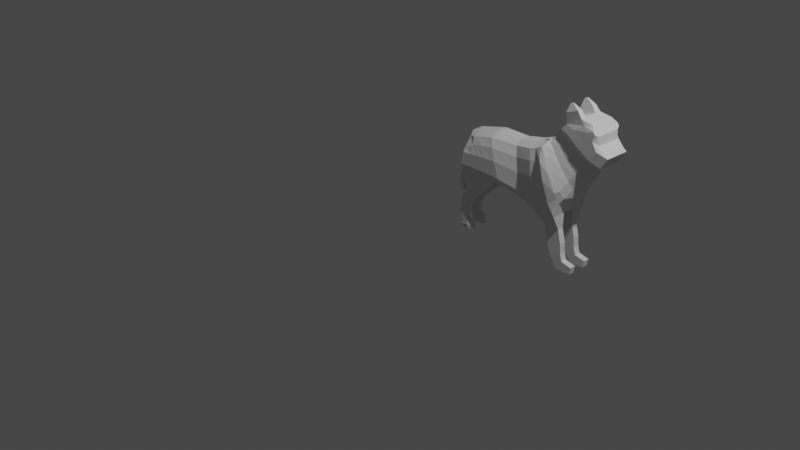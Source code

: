 # Source: dog2.blend  (saved by Blender 3.3.6; exported with 4.5.12 LTS)
import bpy
from mathutils import Matrix  # noqa: F401  (used for matrix-valued properties, if any)

bpy.ops.wm.read_factory_settings(use_empty=True)
scene = bpy.context.scene
scene.name = 'Scene'

# ---- collections
col_collection = bpy.data.collections.new('Collection'); scene.collection.children.link(col_collection)

# ---- world
world_world = bpy.data.worlds.new('World'); scene.world = world_world
world_world.use_nodes = True; world_world.node_tree.nodes.clear()
_N = world_world.node_tree.nodes; _L = world_world.node_tree.links
n0 = _N.new('ShaderNodeOutputWorld'); n0.name = 'World Output'; n0.location = (300, 300)
n1 = _N.new('ShaderNodeBackground'); n1.name = 'Background'; n1.location = (10, 300)
n1.inputs[0].default_value = (0.05088, 0.05088, 0.05088, 1.0)
_L.new(n1.outputs[0], n0.inputs[0])
n0.is_active_output = True
world_world.color = (0.05088, 0.05088, 0.05088)
world_world.use_sun_shadow = False
world_world.sun_shadow_jitter_overblur = 0.0

# ---- cameras
cam_camera = bpy.data.cameras.new('Camera')
cam_camera.clip_end = 100.0
cam_camera.ortho_scale = 7.314

# ---- lights
light_light = bpy.data.lights.new('Light', 'POINT')
light_light.transmission_factor = 0.0
light_light.energy = 1000.0
light_light.shadow_soft_size = 0.1
light_light.shadow_maximum_resolution = 0.006
light_light.use_absolute_resolution = True

# ---- meshes
me_plane = bpy.data.meshes.new('Plane')
me_plane.from_pydata([(-0.2494, -0.7403, 0.0), (0.2308, -0.8073, 0.0), (-0.2996, -0.54, 0.0), (0.2421, -0.3362, 0.0), (-0.3403, -0.3693, 0.0), (0.2753, -0.1427, 0.0), (-0.3337, -0.03093, 0.0), (0.3529, 0.1511, 0.0), (-0.386, 0.2076, 0.0), (0.37, 0.3396, 0.0), (-0.4403, 0.3543, 0.0), (0.3218, 0.6473, 0.0), (0.3218, 0.5066, 0.0), (-0.4166, 0.2881, 0.0), (-0.4561, 0.376, 0.0), (0.1506, 0.7401, 0.0), (-0.6255, 0.5335, 0.0), (-0.3492, 1.001, 0.0), (-0.2403, 0.967, 0.0), (-0.5886, 0.4992, 0.0), (-0.5007, 0.4387, 0.0), (-0.0255, 0.8518, 0.0), (-0.4747, 0.4085, 0.0), (0.08781, 0.7802, 0.0), (-0.1443, 0.9263, 0.0), (-0.5561, 0.4689, 0.0), (-0.6952, 0.5743, 0.0), (-0.3699, 1.128, 0.0), (-0.7704, 0.6367, 0.0), (-0.5014, 1.21, 0.0), (-0.8446, 0.8369, 0.0), (-0.6106, 1.084, 0.0), (-0.8223, 0.9892, 0.0), (-0.7139, 1.076, 0.0), (0.1316, -0.7933, 0.0), (-0.7366, 1.058, 0.0), (-0.7712, 1.03, 0.0), (-0.01952, -0.7719, 0.0), (-0.7967, 1.01, 0.0), (-0.08101, -0.7627, 0.0), (-0.2467, -0.54, 0.1139), (-0.1965, -0.7037, 0.09497), (0.1316, -0.7567, 0.1583), (0.2308, -0.7708, 0.1299), (0.2421, -0.3362, 0.1299), (-0.1668, -0.4865, 0.1415), (-0.1901, -0.3159, 0.1415), (-0.2874, -0.3693, 0.1139), (0.2654, -0.1427, 0.08449), (-0.1665, 0.01199, 0.1159), (-0.2808, -0.03093, 0.08832), (0.3429, 0.1511, 0.08449), (-0.2141, 0.2449, 0.1511), (-0.3331, 0.2076, 0.1235), (0.37, 0.3396, 0.1412), (-0.2606, 0.4234, 0.1826), (-0.394, 0.3543, 0.1325), (0.3218, 0.5066, 0.1395), (0.3218, 0.6473, 0.171), (-0.3637, 0.2881, 0.1235), (-0.2374, 0.3396, 0.1511), (-0.3131, 0.46, 0.165), (-0.4098, 0.3775, 0.1332), (0.1506, 0.6883, 0.16), (-0.5603, 0.6556, 0.09386), (-0.5792, 0.5454, 0.06623), (-0.2403, 0.9165, 0.07597), (-0.3492, 0.9619, 0.07502), (-0.4284, 0.414, 0.1147), (-0.1443, 0.8757, 0.07947), (-0.5423, 0.4992, 0.06718), (-0.5065, 0.6095, 0.09481), (-0.5098, 0.4689, 0.07068), (-0.4544, 0.4387, 0.08832), (0.08781, 0.7322, 0.1419), (-0.0255, 0.8012, 0.0971), (-0.3887, 0.5361, 0.1159), (-0.3347, 0.4982, 0.1466), (-0.459, 0.5767, 0.09832), (-0.6185, 0.7048, 0.1159), (-0.6489, 0.5743, 0.08832), (-0.3699, 1.128, 0.1043), (-0.707, 0.772, 0.1159), (-0.7241, 0.6367, 0.08832), (-0.5014, 1.21, 0.1043), (-0.7894, 0.8951, 0.1159), (-0.8446, 0.8369, 0.1043), (-0.6106, 1.084, 0.1043), (-0.7967, 1.01, 0.1159), (-0.8223, 0.9892, 0.1043), (-0.7139, 1.076, 0.1043), (-0.01952, -0.7353, 0.1578), (0.13, -0.3608, 0.1583), (0.1478, -0.1901, 0.1583), (0.2115, 0.113, 0.1327), (0.175, 0.3328, 0.1679), (0.1623, 0.586, 0.1994), (0.1686, 0.4609, 0.1679), (0.02356, 0.6596, 0.1918), (-0.407, 0.9147, 0.1107), (-0.3132, 0.8691, 0.1116), (-0.125, 0.7653, 0.1327), (-0.005248, 0.7019, 0.1736), (-0.2305, 0.8305, 0.1151), (-0.438, 1.012, 0.1327), (-0.5577, 1.09, 0.1327), (-0.6596, 1.032, 0.1327), (-0.7366, 1.058, 0.1327), (-0.0407, -0.4331, 0.1578), (-0.04652, -0.2624, 0.1578), (-0.005903, 0.05492, 0.1322), (-0.04877, 0.2823, 0.1674), (-0.08093, 0.4925, 0.1989), (-0.06491, 0.3912, 0.1674), (-0.1701, 0.5438, 0.1855), (-0.4952, 0.7657, 0.1101), (-0.4244, 0.7198, 0.1111), (-0.2766, 0.6335, 0.1322), (-0.1947, 0.5837, 0.1672), (-0.3619, 0.6846, 0.1146), (-0.5418, 0.8352, 0.1322), (-0.6435, 0.9073, 0.1322), (-0.7343, 0.9533, 0.1322), (-0.7712, 1.03, 0.1322), (-0.08101, -0.7261, 0.1415), (-0.5886, 0.4992, 0.05218), (-0.6255, 0.5335, 0.05218), (-0.2494, -0.7403, 0.05218), (-0.2996, -0.54, 0.05218), (0.313, 0.6473, 0.05218), (0.313, 0.5066, 0.05218), (-0.5014, 1.21, 0.05218), (-0.3699, 1.128, 0.05218), (0.2308, -0.8073, 0.05218), (0.1316, -0.7933, 0.08059), (-0.5007, 0.4387, 0.05218), (-0.5561, 0.4689, 0.05218), (-0.386, 0.2076, 0.05218), (-0.4166, 0.2881, 0.05218), (-0.6952, 0.5743, 0.05218), (-0.7704, 0.6367, 0.05218), (0.2421, -0.3496, 0.04577), (-0.0255, 0.8518, 0.05218), (0.08781, 0.7802, 0.07501), (0.37, 0.3396, 0.05218), (-0.7712, 1.03, 0.08004), (-0.7366, 1.058, 0.08059), (-0.4403, 0.3543, 0.05218), (-0.6106, 1.084, 0.05218), (-0.01952, -0.7719, 0.08004), (-0.08101, -0.7627, 0.0638), (-0.4747, 0.4085, 0.07502), (-0.8446, 0.8369, 0.05218), (0.2753, -0.1427, 0.05218), (0.1506, 0.7401, 0.05218), (-0.8223, 0.9892, 0.05218), (-0.7967, 1.01, 0.0638), (-0.3403, -0.3693, 0.05218), (-0.7139, 1.076, 0.05218), (-0.1443, 0.9263, 0.05218), (-0.4561, 0.376, 0.05218), (0.3529, 0.1511, 0.05218), (-0.3337, -0.03093, 0.05218), (-0.3492, 1.001, 0.05218), (-0.2403, 0.967, 0.05218), (0.9972, 0.7253, 0.1043), (0.9877, 0.8355, 0.1043), (0.9896, 0.6511, 0.1043), (0.9877, 0.8355, 0.05218), (0.9972, 0.7253, 0.05218), (0.9896, 0.6511, 0.05218), (0.5001, 0.449, 0.1043), (0.5001, 0.553, 0.1043), (0.5001, 0.6405, 0.1043), (0.5001, 0.6405, 0.05218), (0.5001, 0.553, 0.05218), (0.5001, 0.449, 0.05218), (0.6725, 0.485, 0.1043), (0.6725, 0.6844, 0.05218), (0.6725, 0.6018, 0.1043), (0.6725, 0.6844, 0.1043), (0.6725, 0.6018, 0.05218), (0.6725, 0.485, 0.05218), (0.785, 0.5252, 0.1043), (0.785, 0.6931, 0.05218), (0.785, 0.617, 0.1043), (0.785, 0.6931, 0.1043), (0.785, 0.617, 0.05218), (0.785, 0.5252, 0.05218), (0.8739, 0.569, 0.1043), (0.8739, 0.7189, 0.05218), (0.8739, 0.6546, 0.1043), (0.8739, 0.7189, 0.1043), (0.8739, 0.6546, 0.05218), (0.8739, 0.569, 0.05218), (0.9054, 0.59, 0.1043), (0.9054, 0.8496, 0.05218), (0.9054, 0.6727, 0.1043), (0.9054, 0.8496, 0.1043), (0.9054, 0.6727, 0.05218), (0.9054, 0.59, 0.05218), (0.395, -0.7555, 0.1043), (0.4063, -0.4502, 0.08243), (0.395, -0.7921, 0.05218), (0.4063, -0.4637, 0.04577), (0.4644, -0.7445, 0.1043), (0.4757, -0.5229, 0.08243), (0.4644, -0.781, 0.05218), (0.4757, -0.5363, 0.04577), (0.6075, -0.8176, 0.1043), (0.6188, -0.6663, 0.08243), (0.6075, -0.8541, 0.05218), (0.6188, -0.6797, 0.04577), (0.7145, -0.8244, 0.1043), (0.7258, -0.7434, 0.08243), (0.7145, -0.8609, 0.05218), (0.7258, -0.7434, 0.05218), (0.8809, -0.8389, 0.1043), (0.877, -0.7447, 0.08243), (0.8809, -0.8754, 0.05218), (0.877, -0.7447, 0.05218), (0.9817, -0.7918, 0.09861), (0.9816, -0.6557, 0.07672), (0.9817, -0.8283, 0.04646), (0.9816, -0.6557, 0.04646), (0.8883, -0.6771, 0.05366), (0.9049, -0.8621, 0.05366), (0.9049, -0.8279, 0.1025), (0.8883, -0.6771, 0.08199), (-0.1908, -0.7929, 0.0), (-0.1069, -0.8417, 0.0), (-0.1069, -0.8259, 0.03153), (-0.1908, -0.7771, 0.03153), (0.5572, -0.8827, 0.03649), (0.5539, -0.8999, 0.01585), (0.5572, -0.8827, 0.0), (0.5539, -0.9157, 0.0), (-0.0441, -0.8623, 0.0), (-0.0441, -0.8465, 0.03153), (-0.0182, -0.7755, 0.05218), (-0.0182, -0.7755, 0.0), (0.01239, -0.872, 0.0), (0.01239, -0.8562, 0.03153), (0.03828, -0.7838, 0.05218), (0.03828, -0.7838, 0.0), (0.1265, -0.882, 0.0), (0.1265, -0.8662, 0.02677), (0.1477, -0.8114, 0.04741), (0.1477, -0.8114, 0.0), (0.2667, -0.9241, 0.0), (0.2667, -0.9083, 0.04199), (0.3024, -0.8107, 0.06263), (0.3024, -0.8107, 0.0), (0.419, -0.9407, 0.0), (0.419, -0.9249, 0.04241), (0.4478, -0.8291, 0.06305), (0.4478, -0.8291, 0.0), (0.5263, -0.9381, 0.0), (0.5263, -0.9223, 0.03619), (0.5401, -0.8552, 0.05683), (0.5401, -0.8552, 0.0), (-0.9702, 0.6954, 0.0826), (-0.9578, 0.6621, 0.0826), (-0.9578, 0.6621, 0.07391), (-0.9702, 0.6954, 0.07391), (-0.8578, 0.6325, 0.05863), (-0.9137, 0.7831, 0.05863), (-0.8578, 0.6325, 0.09787), (-0.9137, 0.7831, 0.09787), (-0.09395, -0.8022, 0.05218), (-0.2168, -0.7666, 0.0), (-0.2168, -0.7666, 0.05218), (0.5556, -0.8992, 0.03649), (0.5556, -0.8992, 0.0), (-0.03115, -0.8189, 0.05218), (0.02534, -0.8279, 0.05218), (0.1371, -0.8467, 0.04741), (0.2845, -0.8674, 0.06263), (0.4334, -0.8849, 0.06305), (0.5332, -0.8966, 0.05683), (0.3273, 0.003991, 0.0), (-0.337, -0.2004, 0.0), (0.3174, 0.003991, 0.08449), (-0.2841, -0.2004, 0.1011), (0.1796, -0.0388, 0.1455), (-0.02625, -0.104, 0.145), (-0.1783, -0.1522, 0.1288), (-0.337, -0.2004, 0.05218), (0.3273, 0.003991, 0.05218), (0.1854, -0.8009, 0.0), (-0.7242, 1.068, 0.0), (0.1854, -0.7644, 0.1429), (0.1908, -0.3475, 0.1429), (0.217, -0.1644, 0.129), (0.2882, 0.1337, 0.1173), (0.2808, 0.3365, 0.1525), (0.2488, 0.6192, 0.184), (0.2517, 0.4857, 0.1525), (0.09245, 0.6751, 0.1745), (-0.3756, 0.9403, 0.09133), (-0.2737, 0.8948, 0.09228), (-0.07103, 0.7848, 0.1134), (0.04522, 0.7184, 0.1564), (-0.1838, 0.855, 0.09578), (-0.401, 1.075, 0.1173), (-0.5272, 1.155, 0.1173), (-0.633, 1.06, 0.1173), (-0.7242, 1.068, 0.1173), (-0.7242, 1.068, 0.06518), (0.1854, -0.8009, 0.06518), (0.2597, -0.01559, 0.1232), (-0.2745, -0.6401, 0.0), (0.2364, -0.5718, 0.0), (-0.2216, -0.6401, 0.1139), (0.2364, -0.5718, 0.1299), (0.1308, -0.5771, 0.1583), (-0.03011, -0.6025, 0.1578), (-0.1239, -0.6246, 0.1415), (0.2364, -0.5718, 0.03501), (-0.2745, -0.6401, 0.05218), (0.4007, -0.6212, 0.1043), (0.4007, -0.6212, 0.02642), (0.47, -0.652, 0.1043), (0.47, -0.652, 0.03064), (0.6132, -0.7602, 0.1043), (0.6132, -0.7602, 0.03923), (0.7201, -0.8022, 0.1043), (0.7201, -0.8022, 0.03923), (0.8789, -0.8101, 0.1043), (0.8789, -0.8101, 0.03923), (0.9817, -0.742, 0.09502), (0.9817, -0.742, 0.03923), (0.8966, -0.7696, 0.1025), (0.8966, -0.7696, 0.04071), (0.1881, -0.5742, 0.1429), (0.2392, -0.4539, 0.0), (0.2392, -0.4539, 0.1299), (0.1304, -0.4689, 0.1583), (-0.03541, -0.5178, 0.1578), (-0.1454, -0.5555, 0.1415), (-0.2871, -0.59, 0.05218), (0.4035, -0.5356, 0.1043), (0.4728, -0.5874, 0.1043), (0.616, -0.7132, 0.1043), (0.723, -0.7728, 0.1043), (0.8779, -0.7773, 0.1043), (0.9816, -0.6988, 0.09502), (0.8924, -0.7233, 0.1025), (0.1894, -0.4608, 0.1429), (-0.2871, -0.59, 0.0), (-0.2342, -0.59, 0.1139), (0.2392, -0.4539, 0.03501), (0.4035, -0.5356, 0.02642), (0.4728, -0.5874, 0.03064), (0.616, -0.7132, 0.03923), (0.723, -0.7728, 0.03923), (0.8779, -0.7773, 0.03923), (0.9816, -0.6988, 0.03923), (0.8924, -0.7233, 0.04071), (0.9332, -0.6617, 0.05218), (0.9332, -0.6617, 0.08243), (0.9421, -0.8468, 0.05218), (0.9421, -0.8103, 0.1043), (0.9377, -0.7543, 0.1043), (0.9377, -0.7543, 0.03923), (0.9354, -0.708, 0.1043), (0.9354, -0.708, 0.03923)], [], [(348, 336, 44, 292), (292, 44, 48, 293), (310, 282, 51, 294), (294, 51, 54, 295), (297, 57, 58, 296), (295, 54, 57, 297), (296, 58, 63, 298), (300, 66, 67, 299), (303, 69, 66, 300), (302, 74, 75, 301), (298, 63, 74, 302), (301, 75, 69, 303), (299, 67, 81, 304), (304, 81, 84, 305), (305, 84, 87, 306), (306, 87, 90, 307), (122, 106, 107, 123), (121, 105, 106, 122), (120, 104, 105, 121), (115, 99, 104, 120), (117, 101, 103, 119), (114, 98, 102, 118), (118, 102, 101, 117), (119, 103, 100, 116), (116, 100, 99, 115), (112, 96, 98, 114), (111, 95, 97, 113), (113, 97, 96, 112), (110, 94, 95, 111), (285, 284, 94, 110), (108, 92, 93, 109), (338, 337, 92, 108), (339, 338, 108, 45), (45, 108, 109, 46), (286, 285, 110, 49), (49, 110, 111, 52), (60, 113, 112, 55), (52, 111, 113, 60), (55, 112, 114, 61), (71, 116, 115, 64), (78, 119, 116, 71), (77, 118, 117, 76), (61, 114, 118, 77), (76, 117, 119, 78), (64, 115, 120, 79), (79, 120, 121, 82), (82, 121, 122, 85), (85, 122, 123, 88), (86, 85, 88, 89), (83, 82, 85, 86), (80, 79, 82, 83), (65, 64, 79, 80), (73, 76, 78, 72), (62, 61, 77, 68), (68, 77, 76, 73), (72, 78, 71, 70), (70, 71, 64, 65), (56, 55, 61, 62), (53, 52, 60, 59), (59, 60, 55, 56), (50, 49, 52, 53), (283, 286, 49, 50), (40, 45, 46, 47), (350, 339, 45, 40), (126, 125, 70, 65), (319, 127, 41, 313), (198, 197, 165, 166), (132, 131, 84, 81), (309, 133, 43, 291), (136, 135, 73, 72), (138, 137, 53, 59), (140, 139, 80, 83), (141, 44, 202, 204), (143, 142, 75, 74), (197, 195, 167, 165), (146, 145, 123, 107), (147, 138, 59, 56), (131, 148, 87, 84), (150, 149, 91, 124), (135, 151, 68, 73), (266, 265, 263, 264), (141, 153, 48, 44), (154, 143, 74, 63), (156, 155, 89, 88), (157, 128, 40, 47), (129, 154, 63, 58), (148, 158, 90, 87), (142, 159, 69, 75), (160, 147, 56, 62), (155, 152, 86, 89), (288, 161, 51, 282), (125, 136, 72, 70), (149, 134, 42, 91), (287, 157, 47, 283), (145, 156, 88, 123), (164, 163, 67, 66), (127, 150, 124, 41), (151, 160, 62, 68), (161, 144, 54, 51), (163, 132, 81, 67), (308, 146, 107, 307), (159, 164, 66, 69), (137, 162, 50, 53), (139, 126, 65, 80), (26, 16, 126, 139), (8, 6, 162, 137), (24, 18, 164, 159), (290, 35, 146, 308), (17, 27, 132, 163), (7, 9, 144, 161), (22, 14, 160, 151), (271, 270, 229, 232), (18, 17, 163, 164), (36, 38, 156, 145), (281, 4, 157, 287), (37, 34, 134, 149), (19, 25, 136, 125), (280, 7, 161, 288), (32, 30, 152, 155), (14, 10, 147, 160), (21, 24, 159, 142), (31, 33, 158, 148), (11, 15, 154, 129), (4, 2, 128, 157), (38, 32, 155, 156), (15, 23, 143, 154), (3, 5, 153, 141), (30, 28, 140, 152), (20, 22, 151, 135), (39, 37, 149, 150), (29, 31, 148, 131), (10, 13, 138, 147), (35, 36, 145, 146), (9, 12, 130, 144), (23, 21, 142, 143), (335, 3, 141, 351), (28, 26, 139, 140), (13, 8, 137, 138), (25, 20, 135, 136), (289, 1, 133, 309), (27, 29, 131, 132), (12, 11, 129, 130), (311, 0, 127, 319), (16, 19, 125, 126), (169, 168, 166, 165), (170, 169, 165, 167), (199, 196, 168, 169), (200, 199, 169, 170), (196, 198, 166, 168), (195, 200, 170, 167), (54, 144, 176, 171), (129, 58, 173, 174), (144, 130, 175, 176), (130, 129, 174, 175), (57, 54, 171, 172), (58, 57, 172, 173), (171, 176, 182, 177), (174, 173, 180, 178), (176, 175, 181, 182), (175, 174, 178, 181), (172, 171, 177, 179), (173, 172, 179, 180), (177, 182, 188, 183), (178, 180, 186, 184), (182, 181, 187, 188), (181, 178, 184, 187), (179, 177, 183, 185), (180, 179, 185, 186), (183, 188, 194, 189), (184, 186, 192, 190), (188, 187, 193, 194), (187, 184, 190, 193), (185, 183, 189, 191), (186, 185, 191, 192), (189, 194, 200, 195), (190, 192, 198, 196), (194, 193, 199, 200), (193, 190, 196, 199), (191, 189, 195, 197), (192, 191, 197, 198), (204, 202, 206, 208), (351, 141, 204, 352), (314, 43, 201, 320), (43, 133, 203, 201), (322, 205, 209, 324), (320, 201, 205, 322), (352, 204, 208, 353), (201, 203, 207, 205), (354, 212, 216, 355), (353, 208, 212, 354), (205, 207, 211, 209), (208, 206, 210, 212), (216, 214, 218, 220), (209, 211, 215, 213), (212, 210, 214, 216), (324, 209, 213, 326), (366, 359, 224, 357), (326, 213, 217, 328), (355, 216, 220, 356), (213, 215, 219, 217), (357, 224, 222, 346), (362, 361, 223, 221), (359, 360, 222, 224), (363, 362, 221, 330), (328, 217, 227, 332), (220, 218, 228, 225), (217, 219, 226, 227), (356, 220, 225, 358), (229, 230, 231, 232), (258, 257, 236, 234), (269, 271, 232, 231), (273, 272, 234, 236), (279, 258, 234, 272), (260, 259, 233, 235), (39, 150, 239, 240), (269, 231, 238, 274), (231, 230, 237, 238), (240, 239, 243, 244), (274, 238, 242, 275), (238, 237, 241, 242), (244, 243, 247, 248), (275, 242, 246, 276), (242, 241, 245, 246), (248, 247, 251, 252), (276, 246, 250, 277), (246, 245, 249, 250), (252, 251, 255, 256), (277, 250, 254, 278), (250, 249, 253, 254), (256, 255, 259, 260), (278, 254, 258, 279), (254, 253, 257, 258), (264, 263, 262, 261), (265, 267, 262, 263), (267, 268, 261, 262), (268, 266, 264, 261), (86, 152, 266, 268), (83, 86, 268, 267), (140, 83, 267, 265), (152, 140, 265, 266), (255, 278, 279, 259), (251, 277, 278, 255), (247, 276, 277, 251), (243, 275, 276, 247), (239, 274, 275, 243), (150, 269, 274, 239), (259, 279, 272, 233), (235, 233, 272, 273), (150, 127, 271, 269), (127, 0, 270, 271), (5, 280, 288, 153), (6, 281, 287, 162), (162, 287, 283, 50), (153, 288, 282, 48), (47, 46, 286, 283), (46, 109, 285, 286), (109, 93, 284, 285), (293, 48, 282, 310), (93, 293, 310, 284), (34, 289, 309, 134), (33, 290, 308, 158), (158, 308, 307, 90), (134, 309, 291, 42), (106, 306, 307, 107), (105, 305, 306, 106), (104, 304, 305, 105), (99, 299, 304, 104), (101, 301, 303, 103), (98, 298, 302, 102), (102, 302, 301, 101), (103, 303, 300, 100), (100, 300, 299, 99), (96, 296, 298, 98), (95, 295, 297, 97), (97, 297, 296, 96), (94, 294, 295, 95), (284, 310, 294, 94), (92, 292, 293, 93), (337, 348, 292, 92), (42, 291, 334, 315), (219, 329, 333, 226), (345, 328, 332, 347), (365, 363, 330, 346), (223, 331, 330, 221), (215, 327, 329, 219), (344, 326, 328, 345), (361, 364, 331, 223), (343, 324, 326, 344), (207, 323, 325, 211), (211, 325, 327, 215), (203, 321, 323, 207), (341, 320, 322, 342), (342, 322, 324, 343), (336, 314, 320, 341), (133, 318, 321, 203), (349, 311, 319, 340), (1, 312, 318, 133), (340, 319, 313, 350), (41, 124, 317, 313), (124, 91, 316, 317), (91, 42, 315, 316), (291, 43, 314, 334), (128, 340, 350, 40), (2, 349, 340, 128), (44, 336, 341, 202), (206, 342, 343, 210), (202, 341, 342, 206), (210, 343, 344, 214), (214, 344, 345, 218), (360, 365, 346, 222), (218, 345, 347, 228), (315, 334, 348, 337), (329, 356, 358, 333), (331, 357, 346, 330), (327, 355, 356, 329), (364, 366, 357, 331), (323, 353, 354, 325), (325, 354, 355, 327), (321, 352, 353, 323), (318, 351, 352, 321), (312, 335, 351, 318), (313, 317, 339, 350), (317, 316, 338, 339), (316, 315, 337, 338), (334, 314, 336, 348), (333, 358, 366, 364), (228, 347, 365, 360), (226, 333, 364, 361), (347, 332, 363, 365), (332, 227, 362, 363), (225, 228, 360, 359), (227, 226, 361, 362), (358, 225, 359, 366)])
_uv = me_plane.uv_layers.new(name='UVMap')
_uv.uv.foreach_set('vector', [0.9042, 0.7502, 1.0, 0.7502, 1.0, 1.0, 0.9042, 1.0, 0.9042, 1.0, 1.0, 1.0, 1.0, 1.0, 0.9042, 1.0, 0.9042, 1.0, 1.0, 1.0, 1.0, 1.0, 0.9042, 1.0, 0.9042, 1.0, 1.0, 1.0, 1.0, 1.0, 0.9042, 1.0, 0.9042, 1.0, 1.0, 1.0, 1.0, 1.0, 0.9042, 1.0, 0.9042, 1.0, 1.0, 1.0, 1.0, 1.0, 0.9042, 1.0, 0.9042, 1.0, 1.0, 1.0, 1.0, 1.0, 0.9042, 1.0, 0.9042, 1.0, 1.0, 1.0, 1.0, 1.0, 0.9042, 1.0, 0.9042, 1.0, 1.0, 1.0, 1.0, 1.0, 0.9042, 1.0, 0.9042, 1.0, 1.0, 1.0, 1.0, 1.0, 0.9042, 1.0, 0.9042, 1.0, 1.0, 1.0, 1.0, 1.0, 0.9042, 1.0, 0.9042, 1.0, 1.0, 1.0, 1.0, 1.0, 0.9042, 1.0, 0.9042, 1.0, 1.0, 1.0, 1.0, 1.0, 0.9042, 1.0, 0.9042, 1.0, 1.0, 1.0, 1.0, 1.0, 0.9042, 1.0, 0.9042, 1.0, 1.0, 1.0, 1.0, 1.0, 0.9042, 1.0, 0.9042, 1.0, 1.0, 1.0, 1.0, 1.0, 0.9042, 1.0, 0.4715, 1.0, 0.7906, 1.0, 0.7906, 1.0, 0.4715, 1.0, 0.4715, 1.0, 0.7906, 1.0, 0.7906, 1.0, 0.4715, 1.0, 0.4715, 1.0, 0.7906, 1.0, 0.7906, 1.0, 0.4715, 1.0, 0.4715, 1.0, 0.7906, 1.0, 0.7906, 1.0, 0.4715, 1.0, 0.4715, 1.0, 0.7906, 1.0, 0.7906, 1.0, 0.4715, 1.0, 0.4715, 1.0, 0.7906, 1.0, 0.7906, 1.0, 0.4715, 1.0, 0.4715, 1.0, 0.7906, 1.0, 0.7906, 1.0, 0.4715, 1.0, 0.4715, 1.0, 0.7906, 1.0, 0.7906, 1.0, 0.4715, 1.0, 0.4715, 1.0, 0.7906, 1.0, 0.7906, 1.0, 0.4715, 1.0, 0.4715, 1.0, 0.7906, 1.0, 0.7906, 1.0, 0.4715, 1.0, 0.4715, 1.0, 0.7906, 1.0, 0.7906, 1.0, 0.4715, 1.0, 0.4715, 1.0, 0.7906, 1.0, 0.7906, 1.0, 0.4715, 1.0, 0.4715, 1.0, 0.7906, 1.0, 0.7906, 1.0, 0.4715, 1.0, 0.4715, 1.0, 0.7906, 1.0, 0.7906, 1.0, 0.4715, 1.0, 0.4715, 1.0, 0.7906, 1.0, 0.7906, 1.0, 0.4715, 1.0, 0.4715, 0.7502, 0.7906, 0.7502, 0.7906, 1.0, 0.4715, 1.0, 0.2358, 0.7502, 0.4715, 0.7502, 0.4715, 1.0, 0.2358, 1.0, 0.2358, 1.0, 0.4715, 1.0, 0.4715, 1.0, 0.2358, 1.0, 0.2358, 1.0, 0.4715, 1.0, 0.4715, 1.0, 0.2358, 1.0, 0.2358, 1.0, 0.4715, 1.0, 0.4715, 1.0, 0.2358, 1.0, 0.2358, 1.0, 0.4715, 1.0, 0.4715, 1.0, 0.2358, 1.0, 0.2358, 1.0, 0.4715, 1.0, 0.4715, 1.0, 0.2358, 1.0, 0.2358, 1.0, 0.4715, 1.0, 0.4715, 1.0, 0.2358, 1.0, 0.2358, 1.0, 0.4715, 1.0, 0.4715, 1.0, 0.2358, 1.0, 0.2358, 1.0, 0.4715, 1.0, 0.4715, 1.0, 0.2358, 1.0, 0.2358, 1.0, 0.4715, 1.0, 0.4715, 1.0, 0.2358, 1.0, 0.2358, 1.0, 0.4715, 1.0, 0.4715, 1.0, 0.2358, 1.0, 0.2358, 1.0, 0.4715, 1.0, 0.4715, 1.0, 0.2358, 1.0, 0.2358, 1.0, 0.4715, 1.0, 0.4715, 1.0, 0.2358, 1.0, 0.2358, 1.0, 0.4715, 1.0, 0.4715, 1.0, 0.2358, 1.0, 0.2358, 1.0, 0.4715, 1.0, 0.4715, 1.0, 0.2358, 1.0, 0.2358, 1.0, 0.4715, 1.0, 0.4715, 1.0, 0.2358, 1.0, 0.0, 1.0, 0.2358, 1.0, 0.2358, 1.0, 0.0, 1.0, 0.0, 1.0, 0.2358, 1.0, 0.2358, 1.0, 0.0, 1.0, 0.0, 1.0, 0.2358, 1.0, 0.2358, 1.0, 0.0, 1.0, 0.0, 1.0, 0.2358, 1.0, 0.2358, 1.0, 0.0, 1.0, 0.0, 1.0, 0.2358, 1.0, 0.2358, 1.0, 0.0, 1.0, 0.0, 1.0, 0.2358, 1.0, 0.2358, 1.0, 0.0, 1.0, 0.0, 1.0, 0.2358, 1.0, 0.2358, 1.0, 0.0, 1.0, 0.0, 1.0, 0.2358, 1.0, 0.2358, 1.0, 0.0, 1.0, 0.0, 1.0, 0.2358, 1.0, 0.2358, 1.0, 0.0, 1.0, 0.0, 1.0, 0.2358, 1.0, 0.2358, 1.0, 0.0, 1.0, 0.0, 1.0, 0.2358, 1.0, 0.2358, 1.0, 0.0, 1.0, 0.0, 1.0, 0.2358, 1.0, 0.2358, 1.0, 0.0, 1.0, 0.0, 1.0, 0.2358, 1.0, 0.2358, 1.0, 0.0, 1.0, 3.278e-06, 1.0, 0.2358, 1.0, 0.2358, 1.0, 0.0, 1.0, 0.0, 1.0, 0.2358, 1.0, 0.2358, 1.0, 0.0, 1.0, 5.496e-07, 0.7502, 0.2358, 0.7502, 0.2358, 1.0, 0.0, 1.0, 0.0, 1.0, 0.0, 1.0, 0.0, 1.0, 0.0, 1.0, -9.095e-13, 0.5, -1.819e-12, 1.364e-11, 0.0, 0.0, 0.0, 0.5, 1.0, 1.0, 1.0, 1.0, 1.0, 1.0, 1.0, 1.0, 1.0, 1.0, 1.0, 1.0, 1.0, 1.0, 1.0, 1.0, 0.9042, -2.466e-13, 1.0, -4.547e-13, 1.0, 0.0, 0.9042, 0.0, 0.0, 1.0, 0.0, 1.0, 0.0, 1.0, 0.0, 1.0, 0.0, 1.0, 0.0, 1.0, 0.0, 1.0, 0.0, 1.0, 0.0, 1.0, 0.0, 1.0, 0.0, 1.0, 0.0, 1.0, 1.0, 1.0, 1.0, 1.0, 1.0, 1.0, 1.0, 1.0, 1.0, 1.0, 1.0, 1.0, 1.0, 1.0, 1.0, 1.0, 1.0, 1.0, 1.0, 1.0, 1.0, 1.0, 1.0, 1.0, 0.7906, 1.0, 0.4715, 1.0, 0.4715, 1.0, 0.7906, 1.0, 0.0, 1.0, 0.0, 1.0, 0.0, 1.0, 0.0, 1.0, 1.0, 1.0, 1.0, 1.0, 1.0, 1.0, 1.0, 1.0, 0.2358, 0.0, 0.4715, 0.0, 0.4715, 0.0, 0.2358, 0.0, 0.0, 1.0, 0.0, 1.0, 0.0, 1.0, 0.0, 1.0, 0.0, 1.0, 0.0, 1.0, 0.0, 1.0, 0.0, 1.0, 1.0, 1.0, 1.0, 1.0, 1.0, 1.0, 1.0, 1.0, 1.0, 1.0, 1.0, 1.0, 1.0, 1.0, 1.0, 1.0, 0.2358, 1.0, 0.0, 1.0, 0.0, 1.0, 0.2358, 1.0, 0.0, 1.0, 0.0, 1.0, 0.0, 1.0, 0.0, 1.0, 1.0, 1.0, 1.0, 1.0, 1.0, 1.0, 1.0, 1.0, 1.0, 1.0, 1.0, 1.0, 1.0, 1.0, 1.0, 1.0, 1.0, 1.0, 1.0, 1.0, 1.0, 1.0, 1.0, 1.0, 0.0, 1.0, 0.0, 1.0, 0.0, 1.0, 0.0, 1.0, 0.0, 1.0, 0.0, 1.0, 0.0, 1.0, 0.0, 1.0, 1.0, 1.0, 1.0, 1.0, 1.0, 1.0, 1.0, 1.0, 0.0, 1.0, 0.0, 1.0, 0.0, 1.0, 0.0, 1.0, 0.4715, 0.0, 0.7906, 0.0, 0.7906, 0.0, 0.4715, 0.0, 0.0, 1.0, 0.0, 1.0, 0.0, 1.0, 3.278e-06, 1.0, 0.4715, 1.0, 0.2358, 1.0, 0.2358, 1.0, 0.4715, 1.0, 1.0, 1.0, 1.0, 1.0, 1.0, 1.0, 1.0, 1.0, -1.819e-12, 1.364e-11, 0.2358, 0.0, 0.2358, 0.0, 0.0, 0.0, 0.0, 1.0, 0.0, 1.0, 0.0, 1.0, 0.0, 1.0, 1.0, 1.0, 1.0, 1.0, 1.0, 1.0, 1.0, 1.0, 1.0, 1.0, 1.0, 1.0, 1.0, 1.0, 1.0, 1.0, 0.9042, 1.0, 0.7906, 1.0, 0.7906, 1.0, 0.9042, 1.0, 1.0, 1.0, 1.0, 1.0, 1.0, 1.0, 1.0, 1.0, 0.0, 1.0, 0.0, 1.0, 0.0, 1.0, 0.0, 1.0, 0.0, 1.0, 0.0, 1.0, 0.0, 1.0, 0.0, 1.0, 0.0, 1.0, 0.0, 1.0, 0.0, 1.0, 0.0, 1.0, 0.0, 1.0, 0.0, 1.0, 0.0, 1.0, 0.0, 1.0, 1.0, 1.0, 1.0, 1.0, 1.0, 1.0, 1.0, 1.0, 0.9042, 1.0, 0.7906, 1.0, 0.7906, 1.0, 0.9042, 1.0, 1.0, 1.0, 1.0, 1.0, 1.0, 1.0, 1.0, 1.0, 1.0, 1.0, 1.0, 1.0, 1.0, 1.0, 1.0, 1.0, 0.0, 1.0, 0.0, 1.0, 0.0, 1.0, 0.0, 1.0, -1.819e-12, 1.364e-11, 0.0, 0.0, 0.0, 0.0, -1.819e-12, 1.364e-11, 1.0, 1.0, 1.0, 1.0, 1.0, 1.0, 1.0, 1.0, 0.4715, 1.0, 0.2358, 1.0, 0.2358, 1.0, 0.4715, 1.0, 0.0, 1.0, 0.0, 1.0, 0.0, 1.0, 0.0, 1.0, 0.4715, 0.0, 0.7906, 0.0, 0.7906, 0.0, 0.4715, 0.0, 0.0, 1.0, 0.0, 1.0, 0.0, 1.0, 0.0, 1.0, 1.0, 1.0, 1.0, 1.0, 1.0, 1.0, 1.0, 1.0, 0.0, 1.0, 0.0, 1.0, 0.0, 1.0, 0.0, 1.0, 0.0, 1.0, 0.0, 1.0, 0.0, 1.0, 0.0, 1.0, 1.0, 1.0, 1.0, 1.0, 1.0, 1.0, 1.0, 1.0, 1.0, 1.0, 1.0, 1.0, 1.0, 1.0, 1.0, 1.0, 1.0, 1.0, 1.0, 1.0, 1.0, 1.0, 1.0, 1.0, 0.0, 1.0, 0.0, 1.0, 0.0, 1.0, 0.0, 1.0, 0.2358, 1.0, 0.0, 1.0, 0.0, 1.0, 0.2358, 1.0, 1.0, 1.0, 1.0, 1.0, 1.0, 1.0, 1.0, 1.0, 1.0, 1.0, 1.0, 1.0, 1.0, 1.0, 1.0, 1.0, 0.0, 1.0, 0.0, 1.0, 0.0, 1.0, 0.0, 1.0, 0.0, 1.0, 0.0, 1.0, 0.0, 1.0, 0.0, 1.0, 0.2358, 0.0, 0.4715, 0.0, 0.4715, 0.0, 0.2358, 0.0, 1.0, 1.0, 1.0, 1.0, 1.0, 1.0, 1.0, 1.0, 0.0, 1.0, 0.0, 1.0, 0.0, 1.0, 0.0, 1.0, 0.7906, 1.0, 0.4715, 1.0, 0.4715, 1.0, 0.7906, 1.0, 1.0, 1.0, 1.0, 1.0, 1.0, 1.0, 1.0, 1.0, 1.0, 1.0, 1.0, 1.0, 1.0, 1.0, 1.0, 1.0, 1.0, 0.7502, 1.0, 1.0, 1.0, 1.0, 1.0, 0.7502, 0.0, 1.0, 0.0, 1.0, 0.0, 1.0, 0.0, 1.0, 0.0, 1.0, 0.0, 1.0, 0.0, 1.0, 0.0, 1.0, 0.0, 1.0, 0.0, 1.0, 0.0, 1.0, 0.0, 1.0, 0.9042, 0.0, 1.0, 0.0, 1.0, -4.547e-13, 0.9042, -2.466e-13, 1.0, 1.0, 1.0, 1.0, 1.0, 1.0, 1.0, 1.0, 1.0, 1.0, 1.0, 1.0, 1.0, 1.0, 1.0, 1.0, 0.0, 0.5, 0.0, 0.0, -1.819e-12, 1.364e-11, -9.095e-13, 0.5, 0.0, 1.0, 0.0, 1.0, 0.0, 1.0, 0.0, 1.0, 1.0, 1.0, 1.0, 1.0, 1.0, 1.0, 1.0, 1.0, 1.0, 1.0, 1.0, 1.0, 1.0, 1.0, 1.0, 1.0, 1.0, 1.0, 1.0, 1.0, 1.0, 1.0, 1.0, 1.0, 1.0, 1.0, 1.0, 1.0, 1.0, 1.0, 1.0, 1.0, 1.0, 1.0, 1.0, 1.0, 1.0, 1.0, 1.0, 1.0, 1.0, 1.0, 1.0, 1.0, 1.0, 1.0, 1.0, 1.0, 1.0, 1.0, 1.0, 1.0, 1.0, 1.0, 1.0, 1.0, 1.0, 1.0, 1.0, 1.0, 1.0, 1.0, 1.0, 1.0, 1.0, 1.0, 1.0, 1.0, 1.0, 1.0, 1.0, 1.0, 1.0, 1.0, 1.0, 1.0, 1.0, 1.0, 1.0, 1.0, 1.0, 1.0, 1.0, 1.0, 1.0, 1.0, 1.0, 1.0, 1.0, 1.0, 1.0, 1.0, 1.0, 1.0, 1.0, 1.0, 1.0, 1.0, 1.0, 1.0, 1.0, 1.0, 1.0, 1.0, 1.0, 1.0, 1.0, 1.0, 1.0, 1.0, 1.0, 1.0, 1.0, 1.0, 1.0, 1.0, 1.0, 1.0, 1.0, 1.0, 1.0, 1.0, 1.0, 1.0, 1.0, 1.0, 1.0, 1.0, 1.0, 1.0, 1.0, 1.0, 1.0, 1.0, 1.0, 1.0, 1.0, 1.0, 1.0, 1.0, 1.0, 1.0, 1.0, 1.0, 1.0, 1.0, 1.0, 1.0, 1.0, 1.0, 1.0, 1.0, 1.0, 1.0, 1.0, 1.0, 1.0, 1.0, 1.0, 1.0, 1.0, 1.0, 1.0, 1.0, 1.0, 1.0, 1.0, 1.0, 1.0, 1.0, 1.0, 1.0, 1.0, 1.0, 1.0, 1.0, 1.0, 1.0, 1.0, 1.0, 1.0, 1.0, 1.0, 1.0, 1.0, 1.0, 1.0, 1.0, 1.0, 1.0, 1.0, 1.0, 1.0, 1.0, 1.0, 1.0, 1.0, 1.0, 1.0, 1.0, 1.0, 1.0, 1.0, 1.0, 1.0, 1.0, 1.0, 1.0, 1.0, 1.0, 1.0, 1.0, 1.0, 1.0, 1.0, 1.0, 1.0, 1.0, 1.0, 1.0, 1.0, 1.0, 1.0, 1.0, 1.0, 1.0, 1.0, 1.0, 1.0, 1.0, 1.0, 1.0, 1.0, 1.0, 1.0, 1.0, 1.0, 1.0, 1.0, 1.0, 1.0, 1.0, 1.0, 1.0, 1.0, 1.0, 1.0, 1.0, 1.0, 1.0, 1.0, 1.0, 1.0, 1.0, 1.0, 1.0, 1.0, 1.0, 1.0, 1.0, 1.0, 1.0, 1.0, 1.0, 1.0, 1.0, 1.0, 1.0, 1.0, 1.0, 1.0, 1.0, 1.0, 1.0, 1.0, 1.0, 1.0, 1.0, 1.0, 1.0, 1.0, 1.0, 1.0, 1.0, 1.0, 1.0, 1.0, 1.0, 1.0, 1.0, 1.0, 1.0, 1.0, 1.0, 1.0, 1.0, 1.0, 0.7502, 1.0, 1.0, 1.0, 1.0, 1.0, 0.7502, 1.0, 0.5, 1.0, 0.0, 1.0, 0.0, 1.0, 0.5, 1.0, 0.0, 1.0, -4.547e-13, 1.0, -4.547e-13, 1.0, 0.0, 1.0, 0.5, 1.0, 0.0, 1.0, 0.0, 1.0, 0.5, 1.0, 0.5, 1.0, 0.0, 1.0, 0.0, 1.0, 0.5, 1.0, 0.7502, 1.0, 1.0, 1.0, 1.0, 1.0, 0.7501, 1.0, 0.0, 1.0, -4.547e-13, 1.0, -4.547e-13, 1.0, 0.0, 1.0, 0.7502, 1.0, 1.0, 1.0, 1.0, 1.0, 0.7501, 1.0, 0.7501, 1.0, 1.0, 1.0, 1.0, 1.0, 0.7502, 1.0, 0.0, 1.0, -4.547e-13, 1.0, -4.547e-13, 1.0, 0.0, 1.0, 1.0, 1.0, 1.0, 1.0, 1.0, 1.0, 1.0, 1.0, 1.0, 1.0, 1.0, 1.0, 1.0, 1.0, 1.0, 1.0, 0.0, 1.0, -4.547e-13, 1.0, -4.547e-13, 1.0, 0.0, 1.0, 1.0, 1.0, 1.0, 1.0, 1.0, 1.0, 1.0, 1.0, 0.5, 1.0, 0.0, 1.0, 0.0, 1.0, 0.5, 1.0, 0.7502, 1.0, 1.0, 1.0, 1.0, 1.0, 0.7502, 1.0, 0.5, 1.0, 0.0, 1.0, 0.0, 1.0, 0.5, 1.0, 0.7501, 1.0, 1.0, 1.0, 1.0, 1.0, 0.7501, 1.0, 0.0, 1.0, -4.547e-13, 1.0, -4.547e-13, 1.0, 0.0, 1.0, 0.7502, 1.0, 1.0, 1.0, 1.0, 1.0, 0.7502, 1.0, 0.0, 1.0, -4.547e-13, 1.0, -4.547e-13, 1.0, 0.0, 1.0, 1.0, 1.0, 1.0, 1.0, 1.0, 1.0, 1.0, 1.0, 0.5, 1.0, 0.0, 1.0, 0.0, 1.0, 0.5, 1.0, 0.5, 1.0, 0.0, 1.0, 0.0, 1.0, 0.5, 1.0, 1.0, 1.0, 1.0, 1.0, 1.0, 1.0, 1.0, 1.0, 0.0, 1.0, -4.547e-13, 1.0, -4.547e-13, 1.0, 0.0, 1.0, 0.7501, 1.0, 1.0, 1.0, 1.0, 1.0, 0.7502, 0.0, 0.0, 0.2358, 0.0, 0.2358, 0.0, -1.819e-12, 1.364e-11, 0.2358, 0.0, 0.2358, 0.0, 0.2358, 0.0, 0.2358, 0.0, 0.2358, 0.0, -1.819e-12, 1.364e-11, -1.819e-12, 1.364e-11, 0.2358, 0.0, 0.2358, 0.0, 0.2358, 0.0, 0.2358, 0.0, 0.2358, 0.0, 0.2358, 0.0, 0.2358, 0.0, 0.2358, 0.0, 0.2358, 0.0, 0.2358, 0.0, 0.2358, 0.0, 0.2358, 0.0, 0.2358, 0.0, 0.2358, 0.0, 0.2358, 0.0, 0.2358, 0.0, 0.2358, 0.0, 0.2358, 0.0, 0.2358, 0.0, 0.2358, 0.0, 0.2358, 0.0, 0.2358, 0.0, 0.2358, 0.0, 0.2358, 0.0, 0.2358, 0.0, 0.2358, 0.0, 0.2358, 0.0, 0.2358, 0.0, 0.2358, 0.0, 0.2358, 0.0, 0.2358, 0.0, 0.2358, 0.0, 0.2358, 0.0, 0.2358, 0.0, 0.2358, 0.0, 0.2358, 0.0, 0.2358, 0.0, 0.2358, 0.0, 0.2358, 0.0, 0.2358, 0.0, 0.2358, 0.0, 0.2358, 0.0, 0.2358, 0.0, 0.2358, 0.0, 0.2358, 0.0, 0.2358, 0.0, 0.2358, 0.0, 0.2358, 0.0, 0.2358, 0.0, 0.2358, 0.0, 0.2358, 0.0, 0.2358, 0.0, 0.2358, 0.0, 0.2358, 0.0, 0.2358, 0.0, 0.2358, 0.0, 0.2358, 0.0, 0.2358, 0.0, 0.2358, 0.0, 0.2358, 0.0, 0.2358, 0.0, 0.2358, 0.0, 0.2358, 0.0, 0.2358, 0.0, 0.2358, 0.0, 0.2358, 0.0, 0.2358, 0.0, 0.2358, 0.0, 0.2358, 0.0, 0.2358, 0.0, 0.2358, 0.0, 0.2358, 0.0, 0.2358, 0.0, 0.2358, 0.0, 0.2358, 0.0, 0.2358, 0.0, 0.2358, 0.0, 0.2358, 0.0, 0.2358, 0.0, 0.2358, 0.0, 0.2358, 0.0, 0.2358, 0.0, 0.2358, 0.0, 0.2358, 0.0, 0.2358, 0.0, 0.0, 1.0, 0.0, 1.0, 0.0, 1.0, 0.0, 1.0, 0.0, 1.0, 0.0, 1.0, 0.0, 1.0, 0.0, 1.0, 0.0, 1.0, 0.0, 1.0, 0.0, 1.0, 0.0, 1.0, 0.0, 1.0, 0.0, 1.0, 0.0, 1.0, 0.0, 1.0, 0.0, 1.0, 0.0, 1.0, 0.0, 1.0, 0.0, 1.0, 0.0, 1.0, 0.0, 1.0, 0.0, 1.0, 0.0, 1.0, 0.0, 1.0, 0.0, 1.0, 0.0, 1.0, 0.0, 1.0, 0.0, 1.0, 0.0, 1.0, 0.0, 1.0, 0.0, 1.0, 0.2358, 0.0, 0.2358, 0.0, 0.2358, 0.0, 0.2358, 0.0, 0.2358, 0.0, 0.2358, 0.0, 0.2358, 0.0, 0.2358, 0.0, 0.2358, 0.0, 0.2358, 0.0, 0.2358, 0.0, 0.2358, 0.0, 0.2358, 0.0, 0.2358, 0.0, 0.2358, 0.0, 0.2358, 0.0, 0.2358, 0.0, 0.2358, 0.0, 0.2358, 0.0, 0.2358, 0.0, 0.2358, 0.0, 0.2358, 0.0, 0.2358, 0.0, 0.2358, 0.0, 0.2358, 0.0, 0.2358, 0.0, 0.2358, 0.0, 0.2358, 0.0, 0.2358, 0.0, 0.2358, 0.0, 0.2358, 0.0, 0.2358, 0.0, 0.2358, 0.0, -1.819e-12, 1.364e-11, -1.819e-12, 1.364e-11, 0.2358, 0.0, -1.819e-12, 1.364e-11, 0.0, 0.0, 0.0, 0.0, -1.819e-12, 1.364e-11, 1.0, 1.0, 1.0, 1.0, 1.0, 1.0, 1.0, 1.0, 0.0, 1.0, 0.0, 1.0, 0.0, 1.0, 0.0, 1.0, 0.0, 1.0, 0.0, 1.0, 3.278e-06, 1.0, 0.0, 1.0, 1.0, 1.0, 1.0, 1.0, 1.0, 1.0, 1.0, 1.0, 0.0, 1.0, 0.2358, 1.0, 0.2358, 1.0, 3.278e-06, 1.0, 0.2358, 1.0, 0.4715, 1.0, 0.4715, 1.0, 0.2358, 1.0, 0.4715, 1.0, 0.7906, 1.0, 0.7906, 1.0, 0.4715, 1.0, 0.9042, 1.0, 1.0, 1.0, 1.0, 1.0, 0.9042, 1.0, 0.7906, 1.0, 0.9042, 1.0, 0.9042, 1.0, 0.7906, 1.0, 0.7906, 0.0, 0.9042, 0.0, 0.9042, -2.466e-13, 0.7906, 0.0, 1.0, 1.0, 0.9042, 1.0, 0.9042, 1.0, 1.0, 1.0, 1.0, 1.0, 0.9042, 1.0, 0.9042, 1.0, 1.0, 1.0, 0.7906, 0.0, 0.9042, -2.466e-13, 0.9042, 0.0, 0.7906, 0.0, 0.7906, 1.0, 0.9042, 1.0, 0.9042, 1.0, 0.7906, 1.0, 0.7906, 1.0, 0.9042, 1.0, 0.9042, 1.0, 0.7906, 1.0, 0.7906, 1.0, 0.9042, 1.0, 0.9042, 1.0, 0.7906, 1.0, 0.7906, 1.0, 0.9042, 1.0, 0.9042, 1.0, 0.7906, 1.0, 0.7906, 1.0, 0.9042, 1.0, 0.9042, 1.0, 0.7906, 1.0, 0.7906, 1.0, 0.9042, 1.0, 0.9042, 1.0, 0.7906, 1.0, 0.7906, 1.0, 0.9042, 1.0, 0.9042, 1.0, 0.7906, 1.0, 0.7906, 1.0, 0.9042, 1.0, 0.9042, 1.0, 0.7906, 1.0, 0.7906, 1.0, 0.9042, 1.0, 0.9042, 1.0, 0.7906, 1.0, 0.7906, 1.0, 0.9042, 1.0, 0.9042, 1.0, 0.7906, 1.0, 0.7906, 1.0, 0.9042, 1.0, 0.9042, 1.0, 0.7906, 1.0, 0.7906, 1.0, 0.9042, 1.0, 0.9042, 1.0, 0.7906, 1.0, 0.7906, 1.0, 0.9042, 1.0, 0.9042, 1.0, 0.7906, 1.0, 0.7906, 1.0, 0.9042, 1.0, 0.9042, 1.0, 0.7906, 1.0, 0.7906, 1.0, 0.9042, 1.0, 0.9042, 1.0, 0.7906, 1.0, 0.7906, 0.7502, 0.9042, 0.7502, 0.9042, 1.0, 0.7906, 1.0, 0.7906, 0.0, 0.9042, 0.0, 0.9042, 0.5, 0.7906, 0.5, 1.0, -4.547e-13, 1.0, 0.5, 1.0, 0.5, 1.0, -4.547e-13, 1.0, 0.7501, 1.0, 0.5, 1.0, 0.5, 1.0, 0.7502, 1.0, 0.7502, 1.0, 0.5, 1.0, 0.5, 1.0, 0.7502, 1.0, -4.547e-13, 1.0, 0.5, 1.0, 0.5, 1.0, 0.0, 1.0, -4.547e-13, 1.0, 0.5, 1.0, 0.5, 1.0, -4.547e-13, 1.0, 0.7501, 1.0, 0.5, 1.0, 0.5, 1.0, 0.7501, 1.0, -4.547e-13, 1.0, 0.5, 1.0, 0.5, 1.0, -4.547e-13, 1.0, 0.7502, 1.0, 0.5, 1.0, 0.5, 1.0, 0.7501, 1.0, -4.547e-13, 1.0, 0.5, 1.0, 0.5, 1.0, -4.547e-13, 1.0, -4.547e-13, 1.0, 0.5, 1.0, 0.5, 1.0, -4.547e-13, 1.0, -4.547e-13, 1.0, 0.5, 1.0, 0.5, 1.0, -4.547e-13, 1.0, 0.7502, 1.0, 0.5, 1.0, 0.5, 1.0, 0.7501, 1.0, 0.7501, 1.0, 0.5, 1.0, 0.5, 1.0, 0.7502, 1.0, 0.7502, 1.0, 0.5, 1.0, 0.5, 1.0, 0.7502, 1.0, -4.547e-13, 1.0, 0.5, 1.0, 0.5, 1.0, -4.547e-13, 8.277e-17, 0.7502, 0.0, 0.5, -9.095e-13, 0.5, -4.545e-13, 0.7502, 1.0, 0.0, 1.0, 0.5, 1.0, 0.5, 1.0, -4.547e-13, -4.545e-13, 0.7502, -9.095e-13, 0.5, 0.0, 0.5, 5.496e-07, 0.7502, 0.0, 0.0, 0.2358, 0.0, 0.2358, 0.5, 0.0, 0.5, 0.2358, 0.0, 0.4715, 0.0, 0.4715, 0.5, 0.2358, 0.5, 0.4715, 0.0, 0.7906, 0.0, 0.7906, 0.5, 0.4715, 0.5, 0.9042, 0.0, 1.0, 0.0, 1.0, 0.5, 0.9042, 0.5, 0.0, 1.0, -4.545e-13, 0.7502, 5.496e-07, 0.7502, 0.0, 1.0, 0.0, 1.0, 8.277e-17, 0.7502, -4.545e-13, 0.7502, 0.0, 1.0, 1.0, 1.0, 1.0, 0.7502, 1.0, 0.7502, 1.0, 1.0, 1.0, 1.0, 1.0, 0.7501, 1.0, 0.7502, 1.0, 1.0, 1.0, 1.0, 1.0, 0.7502, 1.0, 0.7501, 1.0, 1.0, 1.0, 1.0, 1.0, 0.7502, 1.0, 0.7501, 1.0, 1.0, 1.0, 1.0, 1.0, 0.7501, 1.0, 0.7501, 1.0, 1.0, 1.0, 1.0, 1.0, 0.7502, 1.0, 0.7502, 1.0, 1.0, 1.0, 1.0, 1.0, 0.7501, 1.0, 0.7502, 1.0, 1.0, 0.7906, 0.5, 0.9042, 0.5, 0.9042, 0.7502, 0.7906, 0.7502, 1.0, 0.5, 1.0, 0.7501, 1.0, 0.7502, 1.0, 0.5, 1.0, 0.5, 1.0, 0.7502, 1.0, 0.7502, 1.0, 0.5, 1.0, 0.5, 1.0, 0.7501, 1.0, 0.7501, 1.0, 0.5, 1.0, 0.5, 1.0, 0.7502, 1.0, 0.7502, 1.0, 0.5, 1.0, 0.5, 1.0, 0.7501, 1.0, 0.7502, 1.0, 0.5, 1.0, 0.5, 1.0, 0.7502, 1.0, 0.7501, 1.0, 0.5, 1.0, 0.5, 1.0, 0.7502, 1.0, 0.7501, 1.0, 0.5, 1.0, 0.5, 1.0, 0.7502, 1.0, 0.7502, 1.0, 0.5, 1.0, 0.5, 1.0, 0.7502, 1.0, 0.7502, 1.0, 0.5, 0.0, 0.5, 0.2358, 0.5, 0.2358, 0.7502, 5.496e-07, 0.7502, 0.2358, 0.5, 0.4715, 0.5, 0.4715, 0.7502, 0.2358, 0.7502, 0.4715, 0.5, 0.7906, 0.5, 0.7906, 0.7502, 0.4715, 0.7502, 0.9042, 0.5, 1.0, 0.5, 1.0, 0.7502, 0.9042, 0.7502, 1.0, 0.5, 1.0, 0.7502, 1.0, 0.7502, 1.0, 0.5, 1.0, 1.0, 1.0, 0.7502, 1.0, 0.7502, 1.0, 1.0, 1.0, -4.547e-13, 1.0, 0.5, 1.0, 0.5, 1.0, -4.547e-13, 1.0, 0.7502, 1.0, 0.5, 1.0, 0.5, 1.0, 0.7502, 1.0, 0.5, 1.0, 0.0, 1.0, 0.0, 1.0, 0.5, 1.0, 1.0, 1.0, 1.0, 1.0, 1.0, 1.0, 1.0, 1.0, 0.0, 1.0, -4.547e-13, 1.0, -4.547e-13, 1.0, 0.0, 1.0, 0.7502, 1.0, 1.0, 1.0, 1.0, 1.0, 0.7502])
me_plane.update()

# ---- objects
ob_light = bpy.data.objects.new('Light', light_light)
ob_camera = bpy.data.objects.new('Camera', cam_camera)
ob_2 = bpy.data.objects.new('2', None)
ob_1 = bpy.data.objects.new('1', None)
ob_plane = bpy.data.objects.new('Plane', me_plane)

# ---- transforms, parenting, visibility, modifiers, constraints
ob_light.location = (4.076, 1.005, 5.904)
ob_light.rotation_euler = (0.6503, 0.05522, 1.866)
ob_light.lock_rotations_4d = False
ob_light.empty_display_type = 'ARROWS'
ob_light.color = (0.0, 0.0, 0.0, 0.0)
ob_light.lineart.crease_threshold = 0.0
ob_camera.location = (7.359, -6.926, 4.958)
ob_camera.rotation_euler = (1.109, 0.0, 0.8149)
ob_camera.lock_rotations_4d = False
ob_camera.empty_display_type = 'ARROWS'
ob_camera.color = (0.0, 0.0, 0.0, 0.0)
ob_camera.display_type = 'WIRE'
ob_camera.lineart.crease_threshold = 0.0
ob_2.location = (-2.834e-16, 3.87, 0.0)
ob_2.rotation_euler = (1.571, -0.0, 1.571)
ob_2.scale = (1.214, 1.214, 1.214)
ob_2.empty_display_type = 'IMAGE'
ob_2.empty_display_size = 5.0
ob_1.location = (3.293e-17, 1.006, 0.0)
ob_1.rotation_euler = (1.571, -0.0, 1.571)
ob_1.empty_display_type = 'IMAGE'
ob_1.empty_display_size = 5.0
ob_plane.location = (0.0, 1.942, 0.0)
ob_plane.rotation_euler = (-4.712, -4.712, 0.0)
ob_plane.scale = (1.0, 1.0, 1.517)
_m = ob_plane.modifiers.new('Mirror', 'MIRROR')
_m.use_axis = (False, False, True)
_m.use_clip = True

# ---- collection membership
col_collection.objects.link(ob_light)
col_collection.objects.link(ob_camera)
col_collection.objects.link(ob_2)
col_collection.objects.link(ob_1)
col_collection.objects.link(ob_plane)

# ---- scene / render settings (as saved in the file)
scene.camera = ob_camera
scene.frame_start = 1; scene.frame_end = 250; scene.frame_set(1)
scene.render.engine = 'BLENDER_EEVEE_NEXT'
scene.cycles.sampling_pattern = 'TABULATED_SOBOL'
scene.cycles.use_light_tree = False
scene.view_settings.view_transform = 'Filmic'
bpy.context.view_layer.update()
